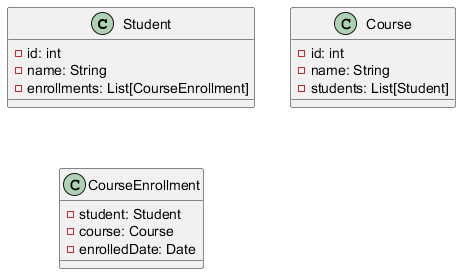

The diagram above was rendered by PlantUML. Its source (embedded in the PNG):
@startuml
class Student {
  - id: int
  - name: String
  - enrollments: List[CourseEnrollment]
}

class Course {
  - id: int
  - name: String
  - students: List[Student]
}

class CourseEnrollment {
  - student: Student
  - course: Course
  - enrolledDate: Date
}
@enduml